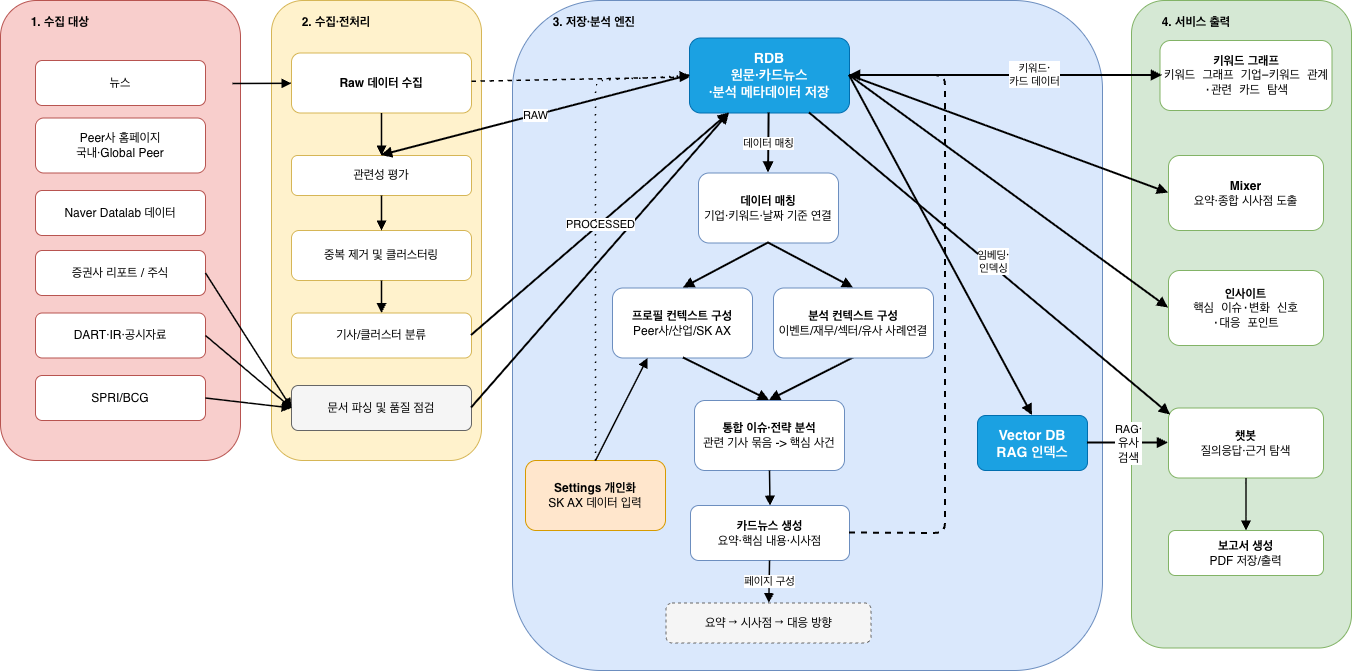

The diagram above was exported from draw.io. Its source (the exported page's mxGraphModel, read from the mxfile embedded in the PNG):
<mxGraphModel dx="1737" dy="947" grid="1" gridSize="10" guides="1" tooltips="1" connect="1" arrows="1" fold="1" page="1" pageScale="1" pageWidth="1400" pageHeight="980" math="0" shadow="0">
  <root>
    <mxCell id="0" />
    <mxCell id="1" parent="0" />
    <mxCell id="sec1" parent="1" style="rounded=1;whiteSpace=wrap;html=1;fillColor=#f8cecc;strokeColor=#b85450;fontStyle=1;align=left;verticalAlign=top;spacingLeft=12;spacingTop=8;" value="&amp;nbsp; &amp;nbsp; &amp;nbsp;1. 수집 대상" vertex="1">
      <mxGeometry height="460" width="240" x="29" y="60" as="geometry" />
    </mxCell>
    <mxCell id="sec2" parent="1" style="rounded=1;whiteSpace=wrap;html=1;fillColor=#fff2cc;strokeColor=#d6b656;fontStyle=1;align=left;verticalAlign=top;spacingLeft=12;spacingTop=8;" value="&amp;nbsp; &amp;nbsp; &amp;nbsp;2. 수집·전처리" vertex="1">
      <mxGeometry height="460" width="210" x="300" y="60" as="geometry" />
    </mxCell>
    <mxCell id="sec3" parent="1" style="rounded=1;whiteSpace=wrap;html=1;fillColor=#dae8fc;strokeColor=#6c8ebf;fontStyle=1;align=left;verticalAlign=top;spacingLeft=12;spacingTop=8;" value="&amp;nbsp; &amp;nbsp; &amp;nbsp; &amp;nbsp; 3. 저장·분석 엔진" vertex="1">
      <mxGeometry height="670" width="590" x="541" y="60" as="geometry" />
    </mxCell>
    <mxCell id="sec4" parent="1" style="rounded=1;whiteSpace=wrap;html=1;fillColor=#d5e8d4;strokeColor=#82b366;fontStyle=1;align=left;verticalAlign=top;spacingLeft=12;spacingTop=8;" value="&amp;nbsp; &amp;nbsp; &amp;nbsp;4. 서비스 출력" vertex="1">
      <mxGeometry height="647.5" width="220" x="1160" y="60" as="geometry" />
    </mxCell>
    <mxCell id="srcNews" parent="1" style="rounded=1;whiteSpace=wrap;html=1;fillColor=#ffffff;strokeColor=#b85450;" value="뉴스" vertex="1">
      <mxGeometry height="45" width="170" x="64" y="120" as="geometry" />
    </mxCell>
    <mxCell id="srcReport" parent="1" style="rounded=1;whiteSpace=wrap;html=1;fillColor=#ffffff;strokeColor=#b85450;" value="증권사 리포트 / 주식" vertex="1">
      <mxGeometry height="45" width="170" x="64" y="310" as="geometry" />
    </mxCell>
    <mxCell id="srcDart" parent="1" style="rounded=1;whiteSpace=wrap;html=1;fillColor=#ffffff;strokeColor=#b85450;" value="DART·IR·공시자료" vertex="1">
      <mxGeometry height="45" width="170" x="64" y="372.5" as="geometry" />
    </mxCell>
    <mxCell id="srcBlog" parent="1" style="rounded=1;whiteSpace=wrap;html=1;fillColor=#ffffff;strokeColor=#b85450;" value="SPRI/BCG" vertex="1">
      <mxGeometry height="45" width="170" x="64" y="435" as="geometry" />
    </mxCell>
    <mxCell id="srcPeer" parent="1" style="rounded=1;whiteSpace=wrap;html=1;fillColor=#ffffff;strokeColor=#b85450;" value="Peer사 홈페이지&lt;br&gt;국내·Global Peer" vertex="1">
      <mxGeometry height="55" width="170" x="64" y="177.5" as="geometry" />
    </mxCell>
    <mxCell id="srcKeyword" parent="1" style="rounded=1;whiteSpace=wrap;html=1;fillColor=#ffffff;strokeColor=#b85450;" value="Naver Datalab 데이터" vertex="1">
      <mxGeometry height="45" width="170" x="64" y="250" as="geometry" />
    </mxCell>
    <mxCell id="raw" parent="1" style="rounded=1;whiteSpace=wrap;html=1;fillColor=#ffffff;strokeColor=#d6b656;fontStyle=1;" value="Raw 데이터 수집" vertex="1">
      <mxGeometry height="60" width="180" x="320" y="112.5" as="geometry" />
    </mxCell>
    <mxCell id="preprocess" parent="1" style="rounded=1;whiteSpace=wrap;html=1;fillColor=#ffffff;strokeColor=#d6b656;" value="관련성 평가" vertex="1">
      <mxGeometry height="40" width="180" x="320" y="215" as="geometry" />
    </mxCell>
    <mxCell id="db" parent="1" style="rounded=1;whiteSpace=wrap;html=1;fillColor=#1ba1e2;strokeColor=#006EAF;fontStyle=1;fontSize=14;fontColor=#ffffff;" value="&lt;font style=&quot;color: rgb(255, 255, 255);&quot;&gt;RDB&lt;br&gt;원문·카드&lt;/font&gt;&lt;font style=&quot;color: rgb(255, 255, 255);&quot;&gt;뉴스&lt;/font&gt;&lt;div&gt;&lt;font style=&quot;color: rgb(255, 255, 255);&quot;&gt;&lt;font style=&quot;color: rgb(255, 255, 255);&quot;&gt;·분석 메타데이터&lt;/font&gt;&amp;nbsp;&lt;span style=&quot;background-color: transparent;&quot;&gt;저장&lt;/span&gt;&lt;/font&gt;&lt;/div&gt;" vertex="1">
      <mxGeometry height="75" width="160" x="718" y="97.5" as="geometry" />
    </mxCell>
    <mxCell id="match" parent="1" style="rounded=1;whiteSpace=wrap;html=1;fillColor=#ffffff;strokeColor=#6c8ebf;" value="&lt;b&gt;데이터 매칭&lt;/b&gt;&lt;br&gt;기업·키워드·날짜 기준 연결" vertex="1">
      <mxGeometry height="70" width="140" x="727" y="232.5" as="geometry" />
    </mxCell>
    <mxCell id="profile" parent="1" style="rounded=1;whiteSpace=wrap;html=1;fillColor=#ffffff;strokeColor=#6c8ebf;" value="&lt;b&gt;프로필 컨텍스트 구성&lt;br&gt;&lt;/b&gt;Peer사/산업/SK AX" vertex="1">
      <mxGeometry height="70" width="140" x="641" y="347.5" as="geometry" />
    </mxCell>
    <mxCell id="card" parent="1" style="rounded=1;whiteSpace=wrap;html=1;fillColor=#ffffff;strokeColor=#6c8ebf;fontStyle=0;" value="&lt;b&gt;카드뉴스 생성&lt;/b&gt;&lt;br&gt;요약·핵심 내용·시사점" vertex="1">
      <mxGeometry height="55" width="159" x="719" y="565" as="geometry" />
    </mxCell>
    <mxCell id="cardPages" parent="1" style="rounded=1;whiteSpace=wrap;html=1;fillColor=#f5f5f5;strokeColor=#666666;dashed=1;" value="요약 → 시사점 → 대응 방향" vertex="1">
      <mxGeometry height="40" width="205" x="694.5" y="662.5" as="geometry" />
    </mxCell>
    <mxCell id="chatbot" parent="1" style="rounded=1;whiteSpace=wrap;html=1;fillColor=#ffffff;strokeColor=#82b366;fontStyle=0;" value="&lt;b&gt;챗봇&lt;/b&gt;&lt;br&gt;질의응답·근거 탐색" vertex="1">
      <mxGeometry height="70" width="155" x="1197" y="467.5" as="geometry" />
    </mxCell>
    <mxCell id="graph" parent="1" style="rounded=1;whiteSpace=wrap;html=1;fillColor=#ffffff;strokeColor=#82b366;fontStyle=0;" value="&lt;b&gt;키워드 그래프&lt;/b&gt;&lt;br&gt;&lt;code&gt;키워드 그래프 기업-키워드 관계·관련 카드 탐색&lt;/code&gt;" vertex="1">
      <mxGeometry height="70" width="172" x="1188.5" y="100" as="geometry" />
    </mxCell>
    <mxCell id="mixer" parent="1" style="rounded=1;whiteSpace=wrap;html=1;fillColor=#ffffff;strokeColor=#82b366;fontStyle=0;" value="&lt;b&gt;Mixer&lt;/b&gt;&lt;br&gt;요약·종합 시사점 도출" vertex="1">
      <mxGeometry height="75" width="155" x="1197" y="215" as="geometry" />
    </mxCell>
    <mxCell id="report" parent="1" style="rounded=1;whiteSpace=wrap;html=1;fillColor=#ffffff;strokeColor=#82b366;fontStyle=0;" value="&lt;b&gt;보고서 생성&lt;/b&gt;&lt;div&gt;&lt;span style=&quot;background-color: transparent; color: light-dark(rgb(0, 0, 0), rgb(255, 255, 255));&quot;&gt;PDF 저장/출력&lt;/span&gt;&lt;/div&gt;" vertex="1">
      <mxGeometry height="45" width="155" x="1197" y="590" as="geometry" />
    </mxCell>
    <mxCell id="e1" edge="1" parent="1" style="endArrow=block;html=1;rounded=0;strokeWidth=1.5;" target="raw" value="">
      <mxGeometry relative="1" as="geometry">
        <mxPoint x="261" y="143" as="sourcePoint" />
      </mxGeometry>
    </mxCell>
    <mxCell id="e10" edge="1" parent="1" source="raw" style="endArrow=block;html=1;rounded=0;strokeWidth=1.5;dashed=1;" target="db" value="">
      <mxGeometry relative="1" as="geometry" />
    </mxCell>
    <mxCell id="e11" edge="1" parent="1" source="db" style="endArrow=block;html=1;rounded=0;strokeWidth=2;entryX=0.5;entryY=0;entryDx=0;entryDy=0;" target="match" value="데이터 매칭">
      <mxGeometry relative="1" as="geometry">
        <mxPoint x="672.3440860215055" y="350" as="targetPoint" />
      </mxGeometry>
    </mxCell>
    <mxCell id="e15" edge="1" parent="1" source="card" style="endArrow=block;html=1;rounded=0;strokeWidth=1.5;" target="cardPages" value="페이지 구성">
      <mxGeometry relative="1" as="geometry" />
    </mxCell>
    <mxCell id="e17" edge="1" parent="1" source="db" style="endArrow=block;html=1;rounded=0;strokeWidth=2;exitX=0.75;exitY=1;exitDx=0;exitDy=0;entryX=0.013;entryY=0.1;entryDx=0;entryDy=0;entryPerimeter=0;" target="chatbot" value="">
      <mxGeometry relative="1" x="0.0039" as="geometry">
        <mxPoint as="offset" />
        <mxPoint x="903.4795918367349" y="172.5" as="sourcePoint" />
        <mxPoint x="1308.4523809523812" y="467.5" as="targetPoint" />
      </mxGeometry>
    </mxCell>
    <mxCell id="UeAzFp1DGV2zMQD7AcAD-1" parent="1" style="rounded=1;whiteSpace=wrap;html=1;fillColor=#ffffff;strokeColor=#d6b656;" value="중복 제거 및 클러스터링" vertex="1">
      <mxGeometry height="50" width="180" x="320" y="290" as="geometry" />
    </mxCell>
    <mxCell id="UeAzFp1DGV2zMQD7AcAD-2" parent="1" style="rounded=1;whiteSpace=wrap;html=1;fillColor=#ffffff;strokeColor=#d6b656;" value="기사/클러스터 분류" vertex="1">
      <mxGeometry height="45" width="180" x="320" y="372.5" as="geometry" />
    </mxCell>
    <mxCell id="UeAzFp1DGV2zMQD7AcAD-4" edge="1" parent="1" source="preprocess" style="endArrow=block;html=1;rounded=0;strokeWidth=1.5;exitX=0.5;exitY=1;exitDx=0;exitDy=0;entryX=0.5;entryY=0;entryDx=0;entryDy=0;" target="UeAzFp1DGV2zMQD7AcAD-1" value="">
      <mxGeometry relative="1" as="geometry">
        <mxPoint x="301" y="170" as="sourcePoint" />
        <mxPoint x="360" y="170" as="targetPoint" />
      </mxGeometry>
    </mxCell>
    <mxCell id="UeAzFp1DGV2zMQD7AcAD-5" edge="1" parent="1" source="UeAzFp1DGV2zMQD7AcAD-1" style="endArrow=block;html=1;rounded=0;strokeWidth=1.5;exitX=0.5;exitY=1;exitDx=0;exitDy=0;entryX=0.5;entryY=0;entryDx=0;entryDy=0;" target="UeAzFp1DGV2zMQD7AcAD-2" value="">
      <mxGeometry relative="1" as="geometry">
        <mxPoint x="431" y="380" as="sourcePoint" />
        <mxPoint x="431" y="420" as="targetPoint" />
      </mxGeometry>
    </mxCell>
    <mxCell id="UeAzFp1DGV2zMQD7AcAD-8" edge="1" parent="1" source="db" style="endArrow=block;html=1;rounded=0;strokeWidth=2;exitX=0;exitY=0.5;exitDx=0;exitDy=0;entryX=0.5;entryY=0;entryDx=0;entryDy=0;" target="preprocess" value="RAW">
      <mxGeometry relative="1" as="geometry">
        <mxPoint x="541" y="660" as="sourcePoint" />
        <mxPoint x="766" y="400" as="targetPoint" />
      </mxGeometry>
    </mxCell>
    <mxCell id="UeAzFp1DGV2zMQD7AcAD-9" edge="1" parent="1" source="raw" style="endArrow=block;html=1;rounded=0;strokeWidth=1.5;exitX=0.5;exitY=1;exitDx=0;exitDy=0;entryX=0.5;entryY=0;entryDx=0;entryDy=0;" target="preprocess" value="">
      <mxGeometry relative="1" as="geometry">
        <mxPoint x="431" y="330" as="sourcePoint" />
        <mxPoint x="431" y="385" as="targetPoint" />
      </mxGeometry>
    </mxCell>
    <mxCell id="UeAzFp1DGV2zMQD7AcAD-10" parent="1" style="rounded=1;whiteSpace=wrap;html=1;fillColor=#f5f5f5;strokeColor=#666666;fontColor=#333333;" value="&lt;font style=&quot;color: rgb(0, 0, 0);&quot;&gt;문서 파싱 및 품질 점검&lt;/font&gt;" vertex="1">
      <mxGeometry height="45" width="180" x="320" y="445" as="geometry" />
    </mxCell>
    <mxCell id="UeAzFp1DGV2zMQD7AcAD-11" edge="1" parent="1" source="srcReport" style="endArrow=block;html=1;rounded=0;strokeWidth=1.5;exitX=1;exitY=0.5;exitDx=0;exitDy=0;entryX=0;entryY=0.5;entryDx=0;entryDy=0;" target="UeAzFp1DGV2zMQD7AcAD-10" value="">
      <mxGeometry relative="1" as="geometry">
        <mxPoint x="261" y="150" as="sourcePoint" />
        <mxPoint x="320" y="150" as="targetPoint" />
      </mxGeometry>
    </mxCell>
    <mxCell id="UeAzFp1DGV2zMQD7AcAD-12" edge="1" parent="1" source="srcDart" style="endArrow=block;html=1;rounded=0;strokeWidth=1.5;exitX=1;exitY=0.5;exitDx=0;exitDy=0;entryX=0;entryY=0.5;entryDx=0;entryDy=0;" target="UeAzFp1DGV2zMQD7AcAD-10" value="">
      <mxGeometry relative="1" as="geometry">
        <mxPoint x="231" y="240" as="sourcePoint" />
        <mxPoint x="325" y="510" as="targetPoint" />
      </mxGeometry>
    </mxCell>
    <mxCell id="UeAzFp1DGV2zMQD7AcAD-13" edge="1" parent="1" source="srcBlog" style="endArrow=block;html=1;rounded=0;strokeWidth=1.5;exitX=1;exitY=0.5;exitDx=0;exitDy=0;entryX=0;entryY=0.5;entryDx=0;entryDy=0;" target="UeAzFp1DGV2zMQD7AcAD-10" value="">
      <mxGeometry relative="1" as="geometry">
        <mxPoint x="251" y="330" as="sourcePoint" />
        <mxPoint x="345" y="535" as="targetPoint" />
      </mxGeometry>
    </mxCell>
    <mxCell id="UeAzFp1DGV2zMQD7AcAD-15" edge="1" parent="1" source="UeAzFp1DGV2zMQD7AcAD-10" style="endArrow=block;html=1;rounded=0;strokeWidth=2;exitX=1;exitY=0.5;exitDx=0;exitDy=0;entryX=0.25;entryY=1;entryDx=0;entryDy=0;" target="db" value="">
      <mxGeometry relative="1" as="geometry">
        <mxPoint x="500" y="460" as="sourcePoint" />
        <mxPoint x="717" y="238" as="targetPoint" />
      </mxGeometry>
    </mxCell>
    <mxCell id="e9" edge="1" parent="1" source="UeAzFp1DGV2zMQD7AcAD-2" style="endArrow=block;html=1;rounded=0;strokeWidth=2;exitX=1;exitY=0.5;exitDx=0;exitDy=0;entryX=0.25;entryY=1;entryDx=0;entryDy=0;" target="db" value="PROCESSED">
      <mxGeometry relative="1" x="0.001" as="geometry">
        <mxPoint as="offset" />
      </mxGeometry>
    </mxCell>
    <mxCell id="UeAzFp1DGV2zMQD7AcAD-18" parent="1" style="rounded=1;whiteSpace=wrap;html=1;fillColor=#ffffff;strokeColor=#6c8ebf;" value="&lt;b&gt;통합 이슈·전략&amp;nbsp;분석&lt;/b&gt;&lt;div&gt;관련 기사 묶음 -&amp;gt; 핵심 사건&lt;/div&gt;" vertex="1">
      <mxGeometry height="70" width="150" x="723" y="460" as="geometry" />
    </mxCell>
    <mxCell id="UeAzFp1DGV2zMQD7AcAD-20" edge="1" parent="1" source="match" style="endArrow=block;html=1;rounded=0;strokeWidth=2;entryX=0.5;entryY=0;entryDx=0;entryDy=0;exitX=0.5;exitY=1;exitDx=0;exitDy=0;" value="">
      <mxGeometry relative="1" as="geometry">
        <mxPoint x="812" y="270" as="sourcePoint" />
        <mxPoint x="712" y="347.5" as="targetPoint" />
      </mxGeometry>
    </mxCell>
    <mxCell id="UeAzFp1DGV2zMQD7AcAD-21" edge="1" parent="1" source="match" style="endArrow=block;html=1;rounded=0;strokeWidth=2;entryX=0.5;entryY=0;entryDx=0;entryDy=0;exitX=0.5;exitY=1;exitDx=0;exitDy=0;" target="UeAzFp1DGV2zMQD7AcAD-16" value="">
      <mxGeometry relative="1" as="geometry">
        <mxPoint x="927" y="360" as="sourcePoint" />
        <mxPoint x="842" y="400" as="targetPoint" />
      </mxGeometry>
    </mxCell>
    <mxCell id="UeAzFp1DGV2zMQD7AcAD-22" edge="1" parent="1" style="endArrow=block;html=1;rounded=0;strokeWidth=2;entryX=0.5;entryY=0;entryDx=0;entryDy=0;exitX=0.5;exitY=1;exitDx=0;exitDy=0;" target="UeAzFp1DGV2zMQD7AcAD-18" value="">
      <mxGeometry relative="1" as="geometry">
        <mxPoint x="712" y="417.5" as="sourcePoint" />
        <mxPoint x="762" y="387" as="targetPoint" />
      </mxGeometry>
    </mxCell>
    <mxCell id="UeAzFp1DGV2zMQD7AcAD-23" edge="1" parent="1" source="UeAzFp1DGV2zMQD7AcAD-16" style="endArrow=block;html=1;rounded=0;strokeWidth=2;entryX=0.5;entryY=0;entryDx=0;entryDy=0;exitX=0.5;exitY=1;exitDx=0;exitDy=0;" target="UeAzFp1DGV2zMQD7AcAD-18" value="">
      <mxGeometry relative="1" as="geometry">
        <mxPoint x="842" y="440" as="sourcePoint" />
        <mxPoint x="898" y="518" as="targetPoint" />
      </mxGeometry>
    </mxCell>
    <mxCell id="UeAzFp1DGV2zMQD7AcAD-24" edge="1" parent="1" source="UeAzFp1DGV2zMQD7AcAD-18" style="endArrow=block;html=1;rounded=0;strokeWidth=1.5;exitX=0.5;exitY=1;exitDx=0;exitDy=0;entryX=0.5;entryY=0;entryDx=0;entryDy=0;" target="card" value="">
      <mxGeometry relative="1" as="geometry">
        <mxPoint x="793" y="650" as="sourcePoint" />
        <mxPoint x="792" y="698" as="targetPoint" />
      </mxGeometry>
    </mxCell>
    <mxCell id="UeAzFp1DGV2zMQD7AcAD-31" edge="1" parent="1" source="card" style="endArrow=block;html=1;rounded=1;strokeWidth=2;entryX=1;entryY=0.5;entryDx=0;entryDy=0;strokeColor=default;curved=0;dashed=1;exitX=1;exitY=0.5;exitDx=0;exitDy=0;" target="db" value="">
      <mxGeometry relative="1" as="geometry">
        <Array as="points">
          <mxPoint x="974" y="593" />
          <mxPoint x="974" y="370" />
          <mxPoint x="974" y="240" />
          <mxPoint x="974" y="135" />
          <mxPoint x="924" y="135" />
          <mxPoint x="892" y="135" />
        </Array>
        <mxPoint x="881" y="593" as="sourcePoint" />
        <mxPoint x="861" y="135" as="targetPoint" />
      </mxGeometry>
    </mxCell>
    <mxCell id="UeAzFp1DGV2zMQD7AcAD-33" edge="1" parent="1" source="chatbot" style="endArrow=block;html=1;rounded=0;strokeWidth=1.5;exitX=0.5;exitY=1;exitDx=0;exitDy=0;entryX=0.5;entryY=0;entryDx=0;entryDy=0;" target="report" value="">
      <mxGeometry relative="1" as="geometry">
        <mxPoint x="950.5" y="597.5" as="sourcePoint" />
        <mxPoint x="951.5" y="632.5" as="targetPoint" />
      </mxGeometry>
    </mxCell>
    <mxCell id="UeAzFp1DGV2zMQD7AcAD-34" parent="1" style="rounded=1;whiteSpace=wrap;html=1;fillColor=#ffffff;strokeColor=#82b366;fontStyle=0;" value="&lt;b&gt;인사이트&lt;/b&gt;&lt;div&gt;&lt;code&gt;핵심 이슈·변화 신호&lt;/code&gt;&lt;/div&gt;&lt;div&gt;&lt;code&gt;·대응 포인트&lt;/code&gt;&lt;/div&gt;" vertex="1">
      <mxGeometry height="75" width="155" x="1197" y="330" as="geometry" />
    </mxCell>
    <mxCell id="UeAzFp1DGV2zMQD7AcAD-37" edge="1" parent="1" source="db" style="endArrow=block;html=1;rounded=0;strokeWidth=2;exitX=1;exitY=0.5;exitDx=0;exitDy=0;" value="">
      <mxGeometry relative="1" x="0.0039" as="geometry">
        <mxPoint as="offset" />
        <mxPoint x="932" y="135" as="sourcePoint" />
        <mxPoint x="1191" y="135" as="targetPoint" />
      </mxGeometry>
    </mxCell>
    <mxCell id="UeAzFp1DGV2zMQD7AcAD-52" connectable="0" parent="UeAzFp1DGV2zMQD7AcAD-37" style="edgeLabel;html=1;align=center;verticalAlign=middle;resizable=0;points=[];" value="&lt;span&gt;키워드&lt;span style=&quot;font-size: 12px; white-space: normal; background-color: rgb(255, 255, 255);&quot;&gt;·&lt;/span&gt;카드 데이터&lt;/span&gt;" vertex="1">
      <mxGeometry relative="1" x="-0.0413" y="2" as="geometry">
        <mxPoint x="34" as="offset" />
      </mxGeometry>
    </mxCell>
    <mxCell id="UeAzFp1DGV2zMQD7AcAD-39" edge="1" parent="1" source="db" style="endArrow=block;html=1;rounded=0;strokeWidth=2;entryX=0;entryY=0.5;entryDx=0;entryDy=0;exitX=1;exitY=0.5;exitDx=0;exitDy=0;" target="mixer" value="">
      <mxGeometry relative="1" x="0.0039" as="geometry">
        <mxPoint as="offset" />
        <mxPoint x="932" y="135" as="sourcePoint" />
        <mxPoint x="1279" y="252.5" as="targetPoint" />
      </mxGeometry>
    </mxCell>
    <mxCell id="UeAzFp1DGV2zMQD7AcAD-40" edge="1" parent="1" source="db" style="endArrow=block;html=1;rounded=0;strokeWidth=2;exitX=1;exitY=0.5;exitDx=0;exitDy=0;entryX=0;entryY=0.5;entryDx=0;entryDy=0;" target="UeAzFp1DGV2zMQD7AcAD-34" value="">
      <mxGeometry relative="1" x="0.0039" as="geometry">
        <mxPoint as="offset" />
        <mxPoint x="941" y="140" as="sourcePoint" />
        <mxPoint x="1271" y="360" as="targetPoint" />
      </mxGeometry>
    </mxCell>
    <mxCell id="UeAzFp1DGV2zMQD7AcAD-41" parent="1" style="rounded=1;whiteSpace=wrap;html=1;fillColor=#1ba1e2;strokeColor=#006EAF;fontStyle=1;fontSize=14;fontColor=#ffffff;" value="Vector DB&lt;div&gt;RAG 인덱스&lt;/div&gt;" vertex="1">
      <mxGeometry height="55" width="110" x="1006" y="475" as="geometry" />
    </mxCell>
    <mxCell id="UeAzFp1DGV2zMQD7AcAD-42" edge="1" parent="1" source="UeAzFp1DGV2zMQD7AcAD-41" style="endArrow=block;html=1;rounded=0;strokeWidth=2;exitX=1;exitY=0.5;exitDx=0;exitDy=0;entryX=0;entryY=0.5;entryDx=0;entryDy=0;" target="chatbot" value="">
      <mxGeometry relative="1" x="0.0039" as="geometry">
        <mxPoint as="offset" />
        <mxPoint x="962" y="230" as="sourcePoint" />
        <mxPoint x="1232" y="503" as="targetPoint" />
      </mxGeometry>
    </mxCell>
    <mxCell id="UeAzFp1DGV2zMQD7AcAD-51" connectable="0" parent="UeAzFp1DGV2zMQD7AcAD-42" style="edgeLabel;html=1;align=center;verticalAlign=middle;resizable=0;points=[];" value="RAG&lt;span style=&quot;font-size: 12px; white-space: normal; background-color: rgb(255, 255, 255);&quot;&gt;·유사검색&lt;/span&gt;" vertex="1">
      <mxGeometry relative="1" x="-0.01" y="2" as="geometry">
        <mxPoint y="2" as="offset" />
      </mxGeometry>
    </mxCell>
    <mxCell id="UeAzFp1DGV2zMQD7AcAD-44" edge="1" parent="1" source="db" style="endArrow=block;html=1;rounded=0;strokeWidth=2;entryX=0.5;entryY=0;entryDx=0;entryDy=0;exitX=1;exitY=0.5;exitDx=0;exitDy=0;" target="UeAzFp1DGV2zMQD7AcAD-41" value="">
      <mxGeometry relative="1" x="0.0039" as="geometry">
        <mxPoint as="offset" />
        <mxPoint x="938" y="130" as="sourcePoint" />
        <mxPoint x="1396" y="515" as="targetPoint" />
      </mxGeometry>
    </mxCell>
    <mxCell id="UeAzFp1DGV2zMQD7AcAD-45" connectable="0" parent="UeAzFp1DGV2zMQD7AcAD-44" style="edgeLabel;html=1;align=center;verticalAlign=middle;resizable=0;points=[];" value="임베딩&lt;span style=&quot;font-size: 12px; white-space: normal; background-color: rgb(255, 255, 255);&quot;&gt;·&lt;/span&gt;인덱싱" vertex="1">
      <mxGeometry relative="1" x="0.5052" y="-1" as="geometry">
        <mxPoint x="6" y="-71" as="offset" />
      </mxGeometry>
    </mxCell>
    <mxCell id="1onls4s8f2kql7hewV0F-1" parent="1" style="rounded=1;whiteSpace=wrap;html=1;fillColor=#ffe6cc;strokeColor=#d79b00;" value="&lt;b&gt;Settings 개인화&lt;/b&gt;&lt;div&gt;SK AX 데이터 입력&lt;/div&gt;" vertex="1">
      <mxGeometry height="70" width="140" x="554" y="520" as="geometry" />
    </mxCell>
    <mxCell id="1onls4s8f2kql7hewV0F-2" edge="1" parent="1" source="1onls4s8f2kql7hewV0F-1" style="endArrow=block;html=1;rounded=0;strokeWidth=1.5;exitX=0.5;exitY=0;exitDx=0;exitDy=0;entryX=0.25;entryY=1;entryDx=0;entryDy=0;" target="profile" value="">
      <mxGeometry relative="1" as="geometry">
        <mxPoint x="779" y="554.9999999999998" as="sourcePoint" />
        <mxPoint x="692" y="417.5" as="targetPoint" />
      </mxGeometry>
    </mxCell>
    <mxCell id="UeAzFp1DGV2zMQD7AcAD-16" parent="1" style="rounded=1;whiteSpace=wrap;html=1;fillColor=#ffffff;strokeColor=#6c8ebf;" value="&lt;b&gt;분석 컨텍스트 구성&lt;/b&gt;&lt;div&gt;이벤트/재무/섹터/유사 사례연결&lt;/div&gt;" vertex="1">
      <mxGeometry height="70" width="160" x="802" y="347.5" as="geometry" />
    </mxCell>
    <mxCell id="1onls4s8f2kql7hewV0F-5" edge="1" parent="1" source="1onls4s8f2kql7hewV0F-1" style="endArrow=block;html=1;rounded=1;strokeWidth=1.5;exitX=0.5;exitY=0;exitDx=0;exitDy=0;entryX=0;entryY=0.5;entryDx=0;entryDy=0;curved=0;dashed=1;dashPattern=1 4;" target="db" value="">
      <mxGeometry relative="1" as="geometry">
        <Array as="points">
          <mxPoint x="624" y="140" />
        </Array>
        <mxPoint x="640" y="662" as="sourcePoint" />
        <mxPoint x="692" y="560" as="targetPoint" />
      </mxGeometry>
    </mxCell>
  </root>
</mxGraphModel>